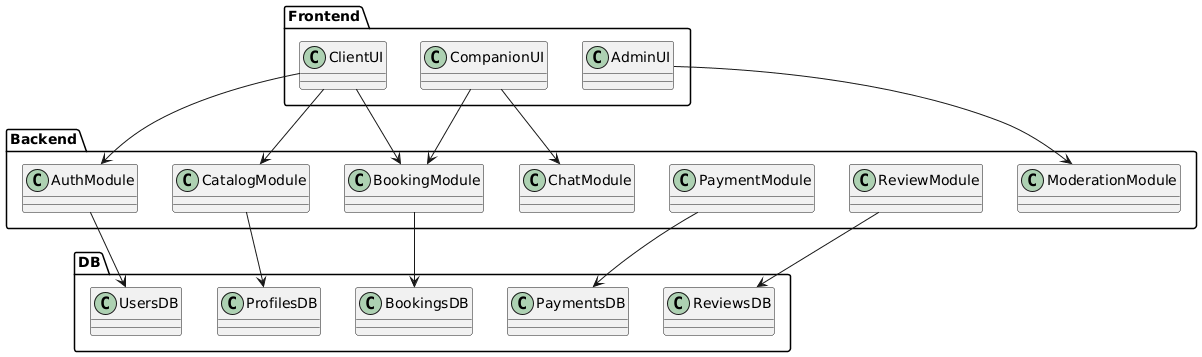

The diagram above was rendered by PlantUML. Its source (embedded in the PNG):
@startuml
package Frontend {
  class ClientUI
  class CompanionUI
  class AdminUI
}
package Backend {
  class AuthModule
  class CatalogModule
  class BookingModule
  class ChatModule
  class PaymentModule
  class ReviewModule
  class ModerationModule
}
package DB {
  class UsersDB
  class ProfilesDB
  class BookingsDB
  class PaymentsDB
  class ReviewsDB
}
ClientUI --> AuthModule
ClientUI --> CatalogModule
ClientUI --> BookingModule
CompanionUI --> BookingModule
CompanionUI --> ChatModule
AdminUI --> ModerationModule
AuthModule --> UsersDB
CatalogModule --> ProfilesDB
BookingModule --> BookingsDB
PaymentModule --> PaymentsDB
ReviewModule --> ReviewsDB
@enduml